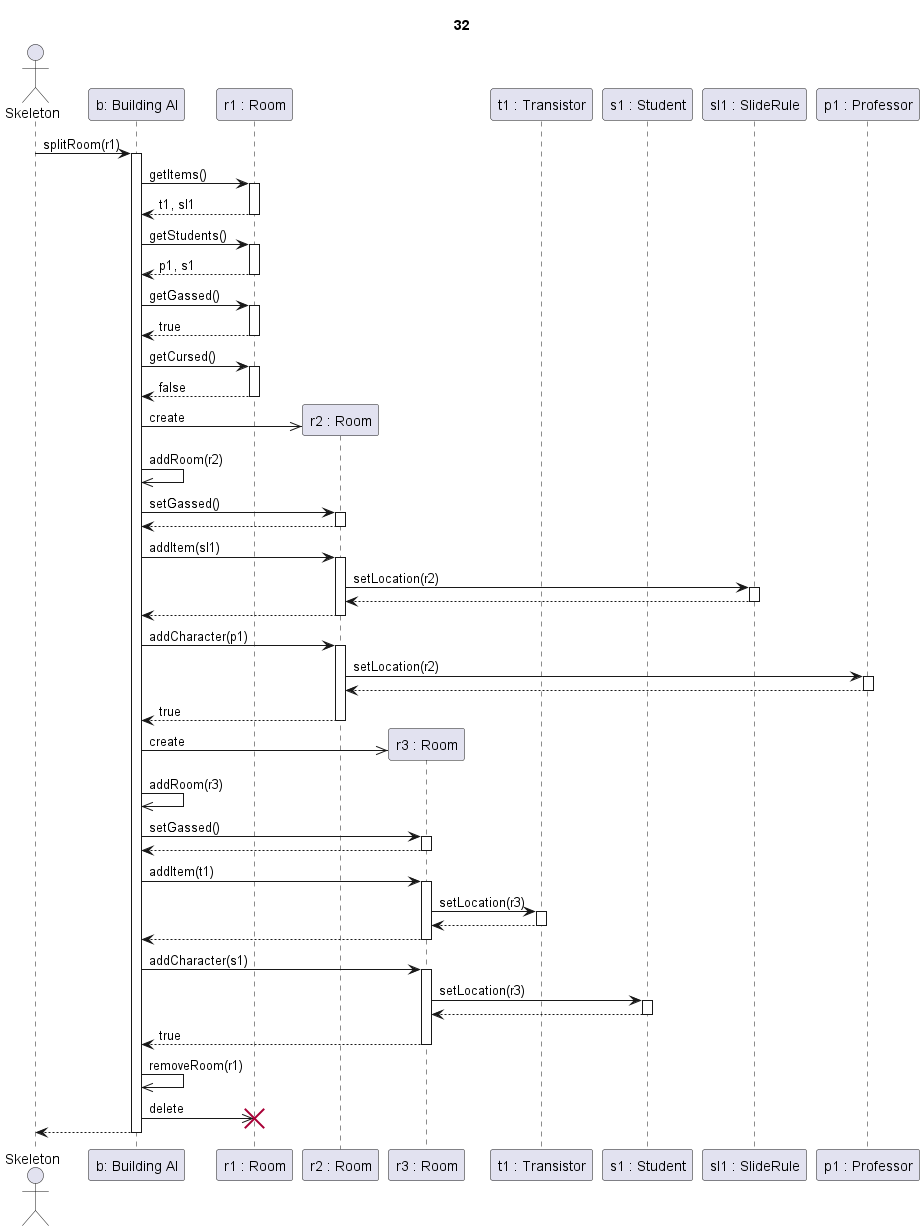

The diagram above was rendered by PlantUML. Its source (embedded in the PNG):
@startuml Szoba split sikeres eredetileg gázos szobával

title 32

actor Skeleton as sk
participant "b: Building AI" as ai

participant "r1 : Room" as r1
participant "r2 : Room" as r2
participant "r3 : Room" as r3

participant "t1 : Transistor" as t1
participant "s1 : Student" as s1
participant "sl1 : SlideRule" as sl
participant "p1 : Professor" as p1



sk->ai ++: splitRoom(r1)

ai->r1 ++: getItems()
r1-->ai --: t1, sl1

ai->r1 ++: getStudents()
r1-->ai --: p1, s1

ai->r1 ++: getGassed()
r1-->ai --: true

ai->r1 ++: getCursed()
r1-->ai --: false

ai->>r2 **: create
ai->>ai : addRoom(r2)

ai->r2 ++: setGassed()
return

ai->r2 ++: addItem(sl1)

r2->sl ++: setLocation(r2)
return

r2-->ai --:
ai->r2 ++: addCharacter(p1)

r2->p1 ++: setLocation(r2)
return

r2-->ai --: true



ai->>r3 **: create
ai->>ai : addRoom(r3)

ai->r3 ++: setGassed()
return

ai->r3 ++: addItem(t1)

r3->t1 ++: setLocation(r3)
return

r3-->ai --:

ai->r3 ++: addCharacter(s1)

r3->s1 ++: setLocation(r3)
return

r3-->ai --: true


ai->>ai : removeRoom(r1)
ai->>r1 !!: delete

ai-->sk --:

@enduml